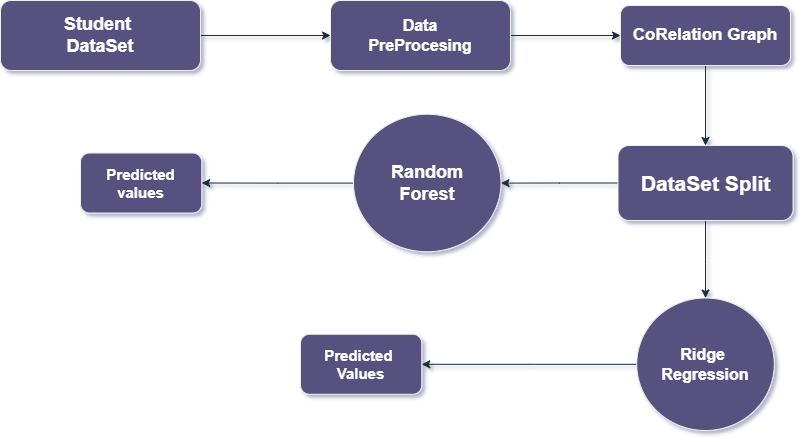

The diagram above was exported from draw.io. Its source (the exported page's mxGraphModel, read from the mxfile embedded in the PNG):
<mxGraphModel dx="1290" dy="549" grid="0" gridSize="10" guides="1" tooltips="1" connect="1" arrows="1" fold="1" page="1" pageScale="1" pageWidth="1100" pageHeight="850" math="0" shadow="1">
  <root>
    <mxCell id="0" />
    <mxCell id="1" parent="0" />
    <mxCell id="JqcuQT82HJS6PI-9w8zu-3" value="" style="edgeStyle=orthogonalEdgeStyle;rounded=0;orthogonalLoop=1;jettySize=auto;html=1;labelBackgroundColor=none;strokeColor=#182E3E;fontColor=default;" parent="1" source="JqcuQT82HJS6PI-9w8zu-1" target="JqcuQT82HJS6PI-9w8zu-2" edge="1">
      <mxGeometry relative="1" as="geometry" />
    </mxCell>
    <mxCell id="JqcuQT82HJS6PI-9w8zu-1" value="&lt;b style=&quot;font-size: 18px;&quot;&gt;Student&amp;nbsp;&lt;br&gt;DataSet&lt;/b&gt;" style="rounded=1;whiteSpace=wrap;html=1;labelBackgroundColor=none;fillColor=#56517E;strokeColor=#EEEEEE;fontColor=#FFFFFF;" parent="1" vertex="1">
      <mxGeometry x="50" y="80" width="200" height="70" as="geometry" />
    </mxCell>
    <mxCell id="JqcuQT82HJS6PI-9w8zu-5" value="" style="edgeStyle=orthogonalEdgeStyle;rounded=0;orthogonalLoop=1;jettySize=auto;html=1;labelBackgroundColor=none;strokeColor=#182E3E;fontColor=default;" parent="1" source="JqcuQT82HJS6PI-9w8zu-2" target="JqcuQT82HJS6PI-9w8zu-4" edge="1">
      <mxGeometry relative="1" as="geometry" />
    </mxCell>
    <mxCell id="JqcuQT82HJS6PI-9w8zu-2" value="&lt;b style=&quot;font-size: 16px;&quot;&gt;Data&lt;br&gt;PreProcesing&lt;br&gt;&lt;/b&gt;" style="whiteSpace=wrap;html=1;rounded=1;labelBackgroundColor=none;fillColor=#56517E;strokeColor=#EEEEEE;fontColor=#FFFFFF;" parent="1" vertex="1">
      <mxGeometry x="380" y="80" width="180" height="70" as="geometry" />
    </mxCell>
    <mxCell id="JqcuQT82HJS6PI-9w8zu-9" value="" style="edgeStyle=orthogonalEdgeStyle;rounded=0;orthogonalLoop=1;jettySize=auto;html=1;labelBackgroundColor=none;strokeColor=#182E3E;fontColor=default;" parent="1" source="JqcuQT82HJS6PI-9w8zu-4" target="JqcuQT82HJS6PI-9w8zu-8" edge="1">
      <mxGeometry relative="1" as="geometry" />
    </mxCell>
    <mxCell id="JqcuQT82HJS6PI-9w8zu-4" value="&lt;b&gt;&lt;font style=&quot;font-size: 17px;&quot;&gt;CoRelation Graph&lt;/font&gt;&lt;/b&gt;" style="whiteSpace=wrap;html=1;rounded=1;labelBackgroundColor=none;fillColor=#56517E;strokeColor=#EEEEEE;fontColor=#FFFFFF;" parent="1" vertex="1">
      <mxGeometry x="670" y="85" width="170" height="60" as="geometry" />
    </mxCell>
    <mxCell id="JqcuQT82HJS6PI-9w8zu-11" value="" style="edgeStyle=orthogonalEdgeStyle;rounded=0;orthogonalLoop=1;jettySize=auto;html=1;labelBackgroundColor=none;strokeColor=#182E3E;fontColor=default;" parent="1" source="JqcuQT82HJS6PI-9w8zu-8" target="JqcuQT82HJS6PI-9w8zu-10" edge="1">
      <mxGeometry relative="1" as="geometry" />
    </mxCell>
    <mxCell id="JqcuQT82HJS6PI-9w8zu-15" value="" style="edgeStyle=orthogonalEdgeStyle;rounded=0;orthogonalLoop=1;jettySize=auto;html=1;labelBackgroundColor=none;strokeColor=#182E3E;fontColor=default;" parent="1" source="JqcuQT82HJS6PI-9w8zu-8" target="JqcuQT82HJS6PI-9w8zu-14" edge="1">
      <mxGeometry relative="1" as="geometry" />
    </mxCell>
    <mxCell id="JqcuQT82HJS6PI-9w8zu-8" value="&lt;b&gt;&lt;font style=&quot;font-size: 21px;&quot;&gt;DataSet Split&lt;/font&gt;&lt;/b&gt;" style="whiteSpace=wrap;html=1;rounded=1;labelBackgroundColor=none;fillColor=#56517E;strokeColor=#EEEEEE;fontColor=#FFFFFF;" parent="1" vertex="1">
      <mxGeometry x="667.5" y="225" width="175" height="75" as="geometry" />
    </mxCell>
    <mxCell id="JqcuQT82HJS6PI-9w8zu-13" value="" style="edgeStyle=orthogonalEdgeStyle;rounded=0;orthogonalLoop=1;jettySize=auto;html=1;labelBackgroundColor=none;strokeColor=#182E3E;fontColor=default;" parent="1" source="JqcuQT82HJS6PI-9w8zu-10" target="JqcuQT82HJS6PI-9w8zu-12" edge="1">
      <mxGeometry relative="1" as="geometry" />
    </mxCell>
    <mxCell id="JqcuQT82HJS6PI-9w8zu-10" value="&lt;span style=&quot;font-size: 16px;&quot;&gt;&lt;b&gt;Ridge&amp;nbsp;&lt;br&gt;Regression&lt;br&gt;&lt;/b&gt;&lt;/span&gt;" style="ellipse;whiteSpace=wrap;html=1;rounded=1;labelBackgroundColor=none;fillColor=#56517E;strokeColor=#EEEEEE;fontColor=#FFFFFF;" parent="1" vertex="1">
      <mxGeometry x="686.25" y="377.5" width="137.5" height="132.5" as="geometry" />
    </mxCell>
    <mxCell id="JqcuQT82HJS6PI-9w8zu-12" value="&lt;span style=&quot;font-size: 15px;&quot;&gt;&lt;b&gt;Predicted&amp;nbsp;&lt;br&gt;Values&lt;br&gt;&lt;/b&gt;&lt;/span&gt;" style="whiteSpace=wrap;html=1;rounded=1;labelBackgroundColor=none;fillColor=#56517E;strokeColor=#EEEEEE;fontColor=#FFFFFF;" parent="1" vertex="1">
      <mxGeometry x="350" y="413.75" width="121.25" height="60" as="geometry" />
    </mxCell>
    <mxCell id="JqcuQT82HJS6PI-9w8zu-17" style="edgeStyle=orthogonalEdgeStyle;rounded=0;orthogonalLoop=1;jettySize=auto;html=1;labelBackgroundColor=none;strokeColor=#182E3E;fontColor=default;" parent="1" source="JqcuQT82HJS6PI-9w8zu-14" target="JqcuQT82HJS6PI-9w8zu-16" edge="1">
      <mxGeometry relative="1" as="geometry" />
    </mxCell>
    <mxCell id="JqcuQT82HJS6PI-9w8zu-14" value="&lt;span style=&quot;font-size: 18px;&quot;&gt;&lt;b&gt;Random&lt;br&gt;Forest&lt;br&gt;&lt;/b&gt;&lt;/span&gt;" style="ellipse;whiteSpace=wrap;html=1;rounded=1;labelBackgroundColor=none;fillColor=#56517E;strokeColor=#EEEEEE;fontColor=#FFFFFF;" parent="1" vertex="1">
      <mxGeometry x="403" y="193.75" width="147.5" height="137.5" as="geometry" />
    </mxCell>
    <mxCell id="JqcuQT82HJS6PI-9w8zu-16" value="&lt;span style=&quot;font-size: 15px;&quot;&gt;&lt;b&gt;Predicted values&lt;/b&gt;&lt;/span&gt;" style="whiteSpace=wrap;html=1;rounded=1;labelBackgroundColor=none;fillColor=#56517E;strokeColor=#EEEEEE;fontColor=#FFFFFF;" parent="1" vertex="1">
      <mxGeometry x="130" y="232.5" width="121.25" height="60" as="geometry" />
    </mxCell>
  </root>
</mxGraphModel>